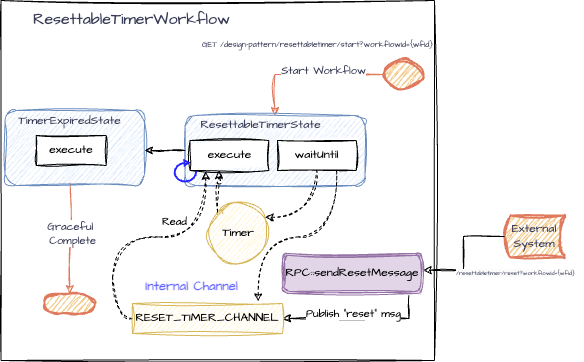

The diagram above was exported from draw.io. Its source (the exported page's mxGraphModel, read from the mxfile embedded in the PNG):
<mxGraphModel dx="960" dy="554" grid="1" gridSize="10" guides="1" tooltips="1" connect="1" arrows="1" fold="1" page="1" pageScale="1" pageWidth="827" pageHeight="1169" math="0" shadow="0">
  <root>
    <mxCell id="0" />
    <mxCell id="1" parent="0" />
    <mxCell id="cjhz8FMrWi6WpKyyzePT-2" value="" style="verticalLabelPosition=bottom;verticalAlign=top;html=1;shape=mxgraph.basic.rect;fillColor2=none;strokeWidth=1;size=20;indent=5;sketch=1;hachureGap=4;jiggle=2;curveFitting=1;fontFamily=Architects Daughter;fontSource=https%3A%2F%2Ffonts.googleapis.com%2Fcss%3Ffamily%3DArchitects%2BDaughter;movable=0;resizable=0;rotatable=0;deletable=0;editable=0;locked=1;connectable=0;" parent="1" vertex="1">
      <mxGeometry x="186.5" y="20" width="433.5" height="360" as="geometry" />
    </mxCell>
    <mxCell id="8qOGhP3x8UK2OwMhdg-s-6" style="edgeStyle=orthogonalEdgeStyle;rounded=0;sketch=1;hachureGap=4;jiggle=2;curveFitting=1;orthogonalLoop=1;jettySize=auto;html=1;strokeColor=none;fontFamily=Architects Daughter;fontSource=https%3A%2F%2Ffonts.googleapis.com%2Fcss%3Ffamily%3DArchitects%2BDaughter;fontColor=#393C56;fillColor=#F2CC8F;curved=1;" parent="1" source="8qOGhP3x8UK2OwMhdg-s-1" edge="1">
      <mxGeometry relative="1" as="geometry">
        <mxPoint x="361.25" y="240" as="targetPoint" />
        <Array as="points">
          <mxPoint x="431.25" y="150" />
        </Array>
      </mxGeometry>
    </mxCell>
    <mxCell id="8qOGhP3x8UK2OwMhdg-s-13" style="edgeStyle=orthogonalEdgeStyle;rounded=0;sketch=1;hachureGap=4;jiggle=2;curveFitting=1;orthogonalLoop=1;jettySize=auto;html=1;entryX=0.5;entryY=0;entryDx=0;entryDy=0;strokeColor=#E07A5F;fontFamily=Architects Daughter;fontSource=https%3A%2F%2Ffonts.googleapis.com%2Fcss%3Ffamily%3DArchitects%2BDaughter;fontColor=#393C56;fillColor=#F2CC8F;exitX=0;exitY=0.5;exitDx=0;exitDy=0;exitPerimeter=0;" parent="1" source="8qOGhP3x8UK2OwMhdg-s-12" target="8qOGhP3x8UK2OwMhdg-s-1" edge="1">
      <mxGeometry relative="1" as="geometry">
        <mxPoint x="492.5" y="101" as="sourcePoint" />
      </mxGeometry>
    </mxCell>
    <mxCell id="8qOGhP3x8UK2OwMhdg-s-14" value="Start Workflow" style="edgeLabel;html=1;align=center;verticalAlign=middle;resizable=0;points=[];sketch=1;hachureGap=4;jiggle=2;curveFitting=1;strokeColor=#E07A5F;fontFamily=Architects Daughter;fontSource=https%3A%2F%2Ffonts.googleapis.com%2Fcss%3Ffamily%3DArchitects%2BDaughter;fontColor=#393C56;fillColor=#F2CC8F;" parent="8qOGhP3x8UK2OwMhdg-s-13" connectable="0" vertex="1">
      <mxGeometry x="-0.1762" y="-1" relative="1" as="geometry">
        <mxPoint x="1" y="-3" as="offset" />
      </mxGeometry>
    </mxCell>
    <mxCell id="8qOGhP3x8UK2OwMhdg-s-12" value="" style="strokeWidth=2;html=1;shape=mxgraph.flowchart.start_2;whiteSpace=wrap;sketch=1;hachureGap=4;jiggle=2;curveFitting=1;strokeColor=#E07A5F;fontFamily=Architects Daughter;fontSource=https%3A%2F%2Ffonts.googleapis.com%2Fcss%3Ffamily%3DArchitects%2BDaughter;fontColor=#393C56;fillColor=#F2CC8F;" parent="1" vertex="1">
      <mxGeometry x="570" y="79" width="38" height="30" as="geometry" />
    </mxCell>
    <mxCell id="8qOGhP3x8UK2OwMhdg-s-28" value="" style="strokeWidth=2;html=1;shape=mxgraph.flowchart.terminator;whiteSpace=wrap;sketch=1;hachureGap=4;jiggle=2;curveFitting=1;strokeColor=#E07A5F;fontFamily=Architects Daughter;fontSource=https%3A%2F%2Ffonts.googleapis.com%2Fcss%3Ffamily%3DArchitects%2BDaughter;fontColor=#393C56;fillColor=#F2CC8F;" parent="1" vertex="1">
      <mxGeometry x="230" y="313.13" width="50.5" height="20" as="geometry" />
    </mxCell>
    <mxCell id="8qOGhP3x8UK2OwMhdg-s-29" style="edgeStyle=orthogonalEdgeStyle;rounded=0;sketch=1;hachureGap=4;jiggle=2;curveFitting=1;orthogonalLoop=1;jettySize=auto;html=1;exitX=0.467;exitY=0.967;exitDx=0;exitDy=0;entryX=0.5;entryY=0;entryDx=0;entryDy=0;entryPerimeter=0;strokeColor=#E07A5F;fontFamily=Architects Daughter;fontSource=https%3A%2F%2Ffonts.googleapis.com%2Fcss%3Ffamily%3DArchitects%2BDaughter;fontColor=#393C56;fillColor=#F2CC8F;exitPerimeter=0;" parent="1" source="jxGdsqeaemEeoucx_LWx-4" target="8qOGhP3x8UK2OwMhdg-s-28" edge="1">
      <mxGeometry relative="1" as="geometry">
        <mxPoint x="256.3799999999999" y="210.005" as="sourcePoint" />
      </mxGeometry>
    </mxCell>
    <mxCell id="8qOGhP3x8UK2OwMhdg-s-30" value="Graceful&amp;nbsp;&lt;div&gt;Complete&lt;/div&gt;" style="edgeLabel;html=1;align=center;verticalAlign=middle;resizable=0;points=[];sketch=1;hachureGap=4;jiggle=2;curveFitting=1;strokeColor=#E07A5F;fontFamily=Architects Daughter;fontSource=https%3A%2F%2Ffonts.googleapis.com%2Fcss%3Ffamily%3DArchitects%2BDaughter;fontColor=#393C56;fillColor=#F2CC8F;" parent="8qOGhP3x8UK2OwMhdg-s-29" vertex="1" connectable="0">
      <mxGeometry x="-0.0929" y="2" relative="1" as="geometry">
        <mxPoint as="offset" />
      </mxGeometry>
    </mxCell>
    <mxCell id="cjhz8FMrWi6WpKyyzePT-3" value="&lt;font style=&quot;font-size: 16px;&quot;&gt;ResettableTimerWorkflow&lt;/font&gt;" style="text;html=1;align=center;verticalAlign=middle;resizable=0;points=[];autosize=1;strokeColor=none;fillColor=none;fontFamily=Architects Daughter;fontSource=https%3A%2F%2Ffonts.googleapis.com%2Fcss%3Ffamily%3DArchitects%2BDaughter;fontColor=#393C56;" parent="1" vertex="1">
      <mxGeometry x="206.5" y="24" width="220" height="30" as="geometry" />
    </mxCell>
    <mxCell id="cjhz8FMrWi6WpKyyzePT-4" value="&lt;font style=&quot;font-size: 8px;&quot;&gt;GET /design-pattern/resettabletimer/start?workflowId={wfid}&lt;/font&gt;" style="text;html=1;align=center;verticalAlign=middle;resizable=0;points=[];autosize=1;strokeColor=none;fillColor=none;fontFamily=Architects Daughter;fontSource=https%3A%2F%2Ffonts.googleapis.com%2Fcss%3Ffamily%3DArchitects%2BDaughter;fontColor=#393C56;" parent="1" vertex="1">
      <mxGeometry x="378.5" y="49" width="250" height="30" as="geometry" />
    </mxCell>
    <mxCell id="cjhz8FMrWi6WpKyyzePT-10" value="External&lt;div&gt;System&lt;/div&gt;" style="strokeWidth=2;html=1;shape=mxgraph.flowchart.stored_data;whiteSpace=wrap;sketch=1;hachureGap=4;jiggle=2;curveFitting=1;strokeColor=#E07A5F;fontFamily=Architects Daughter;fontSource=https%3A%2F%2Ffonts.googleapis.com%2Fcss%3Ffamily%3DArchitects%2BDaughter;fontColor=#393C56;fillColor=#F2CC8F;" parent="1" vertex="1">
      <mxGeometry x="690" y="235" width="60" height="42" as="geometry" />
    </mxCell>
    <mxCell id="cjhz8FMrWi6WpKyyzePT-36" value="" style="group" parent="1" connectable="0" vertex="1">
      <mxGeometry x="370" y="130" width="180.5" height="75" as="geometry" />
    </mxCell>
    <mxCell id="8qOGhP3x8UK2OwMhdg-s-1" value="" style="rounded=1;whiteSpace=wrap;html=1;shadow=0;glass=0;fillStyle=auto;fillColor=#dae8fc;strokeColor=#6c8ebf;sketch=1;curveFitting=1;jiggle=2;labelBackgroundColor=none;" parent="cjhz8FMrWi6WpKyyzePT-36" vertex="1">
      <mxGeometry x="0.5623052959501558" y="5" width="179.93769470404985" height="70" as="geometry" />
    </mxCell>
    <mxCell id="8qOGhP3x8UK2OwMhdg-s-15" value="ResettableTimerState" style="text;html=1;align=center;verticalAlign=middle;resizable=0;points=[];autosize=1;strokeColor=none;fillColor=none;fontFamily=Architects Daughter;fontSource=https%3A%2F%2Ffonts.googleapis.com%2Fcss%3Ffamily%3DArchitects%2BDaughter;fontColor=#393C56;" parent="cjhz8FMrWi6WpKyyzePT-36" vertex="1">
      <mxGeometry x="5.623052959501558" width="140" height="30" as="geometry" />
    </mxCell>
    <mxCell id="8qOGhP3x8UK2OwMhdg-s-19" value="waitUntil" style="rounded=0;whiteSpace=wrap;html=1;sketch=1;hachureGap=4;jiggle=2;curveFitting=1;fontFamily=Architects Daughter;fontSource=https%3A%2F%2Ffonts.googleapis.com%2Fcss%3Ffamily%3DArchitects%2BDaughter;" parent="cjhz8FMrWi6WpKyyzePT-36" vertex="1">
      <mxGeometry x="93.00451713395638" y="30" width="78.72274143302181" height="30" as="geometry" />
    </mxCell>
    <mxCell id="7wmHa_JYqSW_EYn5lE1X-8" value="execute" style="rounded=0;whiteSpace=wrap;html=1;sketch=1;hachureGap=4;jiggle=2;curveFitting=1;fontFamily=Architects Daughter;fontSource=https%3A%2F%2Ffonts.googleapis.com%2Fcss%3Ffamily%3DArchitects%2BDaughter;" vertex="1" parent="cjhz8FMrWi6WpKyyzePT-36">
      <mxGeometry x="5.624517133956374" y="30" width="78.72274143302181" height="30" as="geometry" />
    </mxCell>
    <mxCell id="jxGdsqeaemEeoucx_LWx-3" value="" style="group" parent="1" connectable="0" vertex="1">
      <mxGeometry x="190" y="125" width="160.5" height="80" as="geometry" />
    </mxCell>
    <mxCell id="jxGdsqeaemEeoucx_LWx-4" value="" style="rounded=1;whiteSpace=wrap;html=1;shadow=0;glass=0;fillStyle=auto;fillColor=#dae8fc;strokeColor=#6c8ebf;sketch=1;curveFitting=1;jiggle=2;labelBackgroundColor=none;" parent="jxGdsqeaemEeoucx_LWx-3" vertex="1">
      <mxGeometry x="0.5" y="5" width="139.5" height="75" as="geometry" />
    </mxCell>
    <mxCell id="jxGdsqeaemEeoucx_LWx-5" value="TimerExpiredState" style="text;html=1;align=center;verticalAlign=middle;resizable=0;points=[];autosize=1;strokeColor=none;fillColor=none;fontFamily=Architects Daughter;fontSource=https%3A%2F%2Ffonts.googleapis.com%2Fcss%3Ffamily%3DArchitects%2BDaughter;fontColor=#393C56;" parent="jxGdsqeaemEeoucx_LWx-3" vertex="1">
      <mxGeometry y="1" width="130" height="30" as="geometry" />
    </mxCell>
    <mxCell id="jxGdsqeaemEeoucx_LWx-6" value="execute" style="rounded=0;whiteSpace=wrap;html=1;sketch=1;hachureGap=4;jiggle=2;curveFitting=1;fontFamily=Architects Daughter;fontSource=https%3A%2F%2Ffonts.googleapis.com%2Fcss%3Ffamily%3DArchitects%2BDaughter;" parent="jxGdsqeaemEeoucx_LWx-3" vertex="1">
      <mxGeometry x="31.75" y="30" width="70" height="30" as="geometry" />
    </mxCell>
    <mxCell id="jxGdsqeaemEeoucx_LWx-23" style="edgeStyle=orthogonalEdgeStyle;rounded=0;sketch=1;hachureGap=4;jiggle=2;curveFitting=1;orthogonalLoop=1;jettySize=auto;html=1;exitX=0;exitY=0.5;exitDx=0;exitDy=0;fontFamily=Architects Daughter;fontSource=https%3A%2F%2Ffonts.googleapis.com%2Fcss%3Ffamily%3DArchitects%2BDaughter;" parent="1" source="8qOGhP3x8UK2OwMhdg-s-1" edge="1">
      <mxGeometry relative="1" as="geometry">
        <mxPoint x="330" y="170" as="targetPoint" />
      </mxGeometry>
    </mxCell>
    <mxCell id="jxGdsqeaemEeoucx_LWx-72" value="&lt;font style=&quot;font-size: 13px;&quot;&gt;Internal Channel&lt;/font&gt;" style="text;strokeColor=none;fillColor=none;html=1;fontSize=24;fontStyle=1;verticalAlign=middle;align=center;fontFamily=Architects Daughter;fontSource=https%3A%2F%2Ffonts.googleapis.com%2Fcss%3Ffamily%3DArchitects%2BDaughter;fontColor=#6666FF;" parent="1" vertex="1">
      <mxGeometry x="326.5" y="283" width="100" height="40" as="geometry" />
    </mxCell>
    <mxCell id="jxGdsqeaemEeoucx_LWx-75" style="edgeStyle=orthogonalEdgeStyle;rounded=0;sketch=1;hachureGap=4;jiggle=2;curveFitting=1;orthogonalLoop=1;jettySize=auto;html=1;exitX=0;exitY=0.5;exitDx=0;exitDy=0;fontFamily=Architects Daughter;fontSource=https%3A%2F%2Ffonts.googleapis.com%2Fcss%3Ffamily%3DArchitects%2BDaughter;curved=1;dashed=1;startArrow=none;startFill=0;entryX=0.198;entryY=1.023;entryDx=0;entryDy=0;entryPerimeter=0;" parent="1" source="7wmHa_JYqSW_EYn5lE1X-6" target="7wmHa_JYqSW_EYn5lE1X-8" edge="1">
      <mxGeometry relative="1" as="geometry">
        <mxPoint x="404.25" y="330.5" as="sourcePoint" />
        <mxPoint x="347" y="237" as="targetPoint" />
      </mxGeometry>
    </mxCell>
    <mxCell id="jxGdsqeaemEeoucx_LWx-76" value="Read" style="edgeLabel;html=1;align=center;verticalAlign=middle;resizable=0;points=[];sketch=1;hachureGap=4;jiggle=2;curveFitting=1;fontFamily=Architects Daughter;fontSource=https%3A%2F%2Ffonts.googleapis.com%2Fcss%3Ffamily%3DArchitects%2BDaughter;" parent="jxGdsqeaemEeoucx_LWx-75" connectable="0" vertex="1">
      <mxGeometry x="0.3372" y="-2" relative="1" as="geometry">
        <mxPoint x="-11" y="-18" as="offset" />
      </mxGeometry>
    </mxCell>
    <mxCell id="jxGdsqeaemEeoucx_LWx-79" style="edgeStyle=orthogonalEdgeStyle;rounded=0;sketch=1;hachureGap=4;jiggle=2;curveFitting=1;orthogonalLoop=1;jettySize=auto;html=1;fontFamily=Architects Daughter;fontSource=https%3A%2F%2Ffonts.googleapis.com%2Fcss%3Ffamily%3DArchitects%2BDaughter;entryX=1;entryY=0.5;entryDx=0;entryDy=0;exitX=0.903;exitY=1.052;exitDx=0;exitDy=0;exitPerimeter=0;" parent="1" source="jxGdsqeaemEeoucx_LWx-78" target="7wmHa_JYqSW_EYn5lE1X-6" edge="1">
      <mxGeometry relative="1" as="geometry">
        <mxPoint x="590" y="338" as="sourcePoint" />
        <mxPoint x="570" y="330" as="targetPoint" />
      </mxGeometry>
    </mxCell>
    <mxCell id="jxGdsqeaemEeoucx_LWx-84" value="Publish &quot;reset&quot; msg" style="edgeLabel;html=1;align=center;verticalAlign=middle;resizable=0;points=[];sketch=1;hachureGap=4;jiggle=2;curveFitting=1;fontFamily=Architects Daughter;fontSource=https%3A%2F%2Ffonts.googleapis.com%2Fcss%3Ffamily%3DArchitects%2BDaughter;" parent="jxGdsqeaemEeoucx_LWx-79" connectable="0" vertex="1">
      <mxGeometry x="-0.1297" y="-1" relative="1" as="geometry">
        <mxPoint x="-14" y="-4" as="offset" />
      </mxGeometry>
    </mxCell>
    <mxCell id="jxGdsqeaemEeoucx_LWx-78" value="RPC::sendResetMessage" style="shape=ext;double=1;rounded=1;whiteSpace=wrap;html=1;sketch=1;hachureGap=4;jiggle=2;curveFitting=1;fontFamily=Architects Daughter;fontSource=https%3A%2F%2Ffonts.googleapis.com%2Fcss%3Ffamily%3DArchitects%2BDaughter;fillColor=#e1d5e7;strokeColor=#9673a6;fillStyle=solid;" parent="1" vertex="1">
      <mxGeometry x="468" y="273" width="140" height="40" as="geometry" />
    </mxCell>
    <mxCell id="jxGdsqeaemEeoucx_LWx-81" style="edgeStyle=orthogonalEdgeStyle;rounded=0;sketch=1;hachureGap=4;jiggle=2;curveFitting=1;orthogonalLoop=1;jettySize=auto;html=1;exitX=0;exitY=0.5;exitDx=0;exitDy=0;exitPerimeter=0;entryX=1.006;entryY=0.418;entryDx=0;entryDy=0;entryPerimeter=0;fontFamily=Architects Daughter;fontSource=https%3A%2F%2Ffonts.googleapis.com%2Fcss%3Ffamily%3DArchitects%2BDaughter;" parent="1" source="cjhz8FMrWi6WpKyyzePT-10" target="jxGdsqeaemEeoucx_LWx-78" edge="1">
      <mxGeometry relative="1" as="geometry" />
    </mxCell>
    <mxCell id="jxGdsqeaemEeoucx_LWx-83" value="&lt;span style=&quot;color: rgb(57, 60, 86); font-family: &amp;quot;Architects Daughter&amp;quot;; font-style: normal; font-variant-ligatures: normal; font-variant-caps: normal; font-weight: 400; letter-spacing: normal; orphans: 2; text-align: center; text-indent: 0px; text-transform: none; widows: 2; word-spacing: 0px; -webkit-text-stroke-width: 0px; white-space: nowrap; background-color: rgb(251, 251, 251); text-decoration-thickness: initial; text-decoration-style: initial; text-decoration-color: initial; float: none; display: inline !important;&quot;&gt;/resettabletimer/reset?workflowId={wfid}&lt;/span&gt;" style="text;whiteSpace=wrap;html=1;fontFamily=Architects Daughter;fontSource=https%3A%2F%2Ffonts.googleapis.com%2Fcss%3Ffamily%3DArchitects%2BDaughter;fontSize=6;" parent="1" vertex="1">
      <mxGeometry x="640" y="283" width="130" height="20" as="geometry" />
    </mxCell>
    <mxCell id="7wmHa_JYqSW_EYn5lE1X-6" value="RESET_TIMER_CHANNEL" style="rounded=0;whiteSpace=wrap;html=1;sketch=1;hachureGap=4;jiggle=2;curveFitting=1;fontFamily=Architects Daughter;fontSource=https%3A%2F%2Ffonts.googleapis.com%2Fcss%3Ffamily%3DArchitects%2BDaughter;fillColor=#fff2cc;strokeColor=#d6b656;" vertex="1" parent="1">
      <mxGeometry x="318" y="323" width="150" height="30" as="geometry" />
    </mxCell>
    <mxCell id="7wmHa_JYqSW_EYn5lE1X-12" value="Timer" style="ellipse;whiteSpace=wrap;html=1;aspect=fixed;rounded=0;sketch=1;hachureGap=4;jiggle=2;curveFitting=1;strokeColor=#d6b656;align=center;verticalAlign=middle;fontFamily=Architects Daughter;fontSource=https%3A%2F%2Ffonts.googleapis.com%2Fcss%3Ffamily%3DArchitects%2BDaughter;fontSize=12;fillColor=#fff2cc;" vertex="1" parent="1">
      <mxGeometry x="394.35" y="223" width="60" height="60" as="geometry" />
    </mxCell>
    <mxCell id="7wmHa_JYqSW_EYn5lE1X-16" style="edgeStyle=orthogonalEdgeStyle;rounded=0;sketch=1;hachureGap=4;jiggle=2;curveFitting=1;orthogonalLoop=1;jettySize=auto;html=1;exitX=0.938;exitY=0.23;exitDx=0;exitDy=0;fontFamily=Architects Daughter;fontSource=https%3A%2F%2Ffonts.googleapis.com%2Fcss%3Ffamily%3DArchitects%2BDaughter;curved=1;dashed=1;startArrow=classic;startFill=1;entryX=0.5;entryY=1;entryDx=0;entryDy=0;exitPerimeter=0;endArrow=none;endFill=0;" edge="1" parent="1" source="7wmHa_JYqSW_EYn5lE1X-12" target="8qOGhP3x8UK2OwMhdg-s-19">
      <mxGeometry relative="1" as="geometry">
        <mxPoint x="328" y="348" as="sourcePoint" />
        <mxPoint x="401" y="201" as="targetPoint" />
      </mxGeometry>
    </mxCell>
    <mxCell id="7wmHa_JYqSW_EYn5lE1X-18" style="edgeStyle=orthogonalEdgeStyle;rounded=0;sketch=1;hachureGap=4;jiggle=2;curveFitting=1;orthogonalLoop=1;jettySize=auto;html=1;exitX=0.838;exitY=-0.056;exitDx=0;exitDy=0;fontFamily=Architects Daughter;fontSource=https%3A%2F%2Ffonts.googleapis.com%2Fcss%3Ffamily%3DArchitects%2BDaughter;curved=1;dashed=1;startArrow=classic;startFill=1;entryX=0.75;entryY=1;entryDx=0;entryDy=0;exitPerimeter=0;endArrow=none;endFill=0;" edge="1" parent="1" source="7wmHa_JYqSW_EYn5lE1X-6" target="8qOGhP3x8UK2OwMhdg-s-19">
      <mxGeometry relative="1" as="geometry">
        <mxPoint x="456" y="259" as="sourcePoint" />
        <mxPoint x="541" y="199" as="targetPoint" />
      </mxGeometry>
    </mxCell>
    <mxCell id="7wmHa_JYqSW_EYn5lE1X-19" style="edgeStyle=orthogonalEdgeStyle;rounded=0;sketch=1;hachureGap=4;jiggle=2;curveFitting=1;orthogonalLoop=1;jettySize=auto;html=1;exitX=0;exitY=0;exitDx=0;exitDy=0;fontFamily=Architects Daughter;fontSource=https%3A%2F%2Ffonts.googleapis.com%2Fcss%3Ffamily%3DArchitects%2BDaughter;curved=1;dashed=1;startArrow=none;startFill=0;entryX=0.365;entryY=1.002;entryDx=0;entryDy=0;entryPerimeter=0;startSize=6;" edge="1" parent="1" source="7wmHa_JYqSW_EYn5lE1X-12" target="7wmHa_JYqSW_EYn5lE1X-8">
      <mxGeometry relative="1" as="geometry">
        <mxPoint x="456" y="259" as="sourcePoint" />
        <mxPoint x="512" y="200" as="targetPoint" />
      </mxGeometry>
    </mxCell>
    <mxCell id="7wmHa_JYqSW_EYn5lE1X-20" value="" style="html=1;verticalLabelPosition=bottom;align=center;labelBackgroundColor=#ffffff;verticalAlign=top;strokeWidth=2;strokeColor=#2624ff;shadow=0;dashed=0;shape=mxgraph.ios7.icons.reload;hachureGap=4;fontFamily=Architects Daughter;fontSource=https%3A%2F%2Ffonts.googleapis.com%2Fcss%3Ffamily%3DArchitects%2BDaughter;fontColor=#393C56;fillColor=#F2CC8F;rotation=-5;" vertex="1" parent="1">
      <mxGeometry x="360" y="180" width="21.5" height="21" as="geometry" />
    </mxCell>
  </root>
</mxGraphModel>